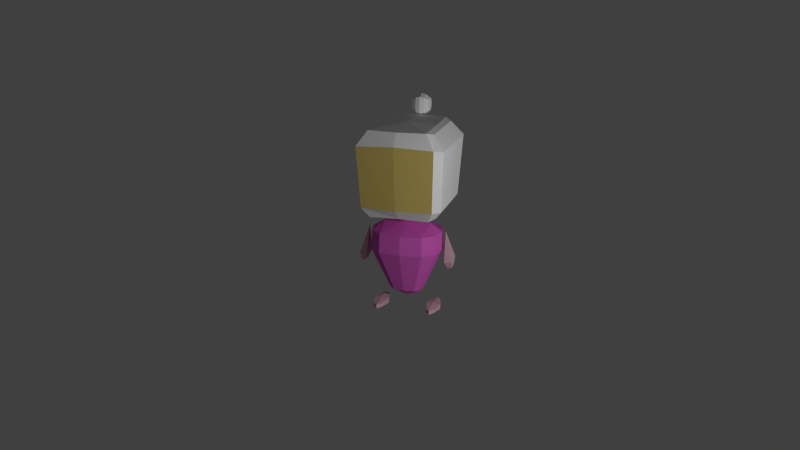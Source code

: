 # Source: character_base.blend  (saved by Blender 2.70.0; exported with 4.5.12 LTS)
import bpy
from mathutils import Matrix  # noqa: F401  (used for matrix-valued properties, if any)

bpy.ops.wm.read_factory_settings(use_empty=True)
scene = bpy.context.scene
scene.name = 'Scene'

# ---- collections
col_collection_1 = bpy.data.collections.new('Collection 1'); scene.collection.children.link(col_collection_1)

# ---- materials (node trees are filled in below, after node groups)
mat_base = bpy.data.materials.new('base')
mat_base.alpha_threshold = 0.0
mat_base.use_transparent_shadow = False
mat_base.diffuse_color = (0.8, 0.4812, 0.5743, 1.0)
mat_base.roughness = 0.5
mat_base.line_color = (0.0, 0.0, 0.0, 1.0)
mat_face = bpy.data.materials.new('face')
mat_face.alpha_threshold = 0.0
mat_face.use_transparent_shadow = False
mat_face.diffuse_color = (0.6867, 0.5271, 0.1559, 1.0)
mat_face.roughness = 0.5
mat_face.line_color = (0.0, 0.0, 0.0, 1.0)
mat_helmet = bpy.data.materials.new('helmet')
mat_helmet.alpha_threshold = 0.0
mat_helmet.use_transparent_shadow = False
mat_helmet.diffuse_color = (1.0, 1.0, 1.0, 1.0)
mat_helmet.roughness = 0.5
mat_helmet.specular_intensity = 0.6677
mat_helmet.line_color = (0.0, 0.0, 0.0, 1.0)
mat_body = bpy.data.materials.new('body')
mat_body.alpha_threshold = 0.0
mat_body.use_transparent_shadow = False
mat_body.diffuse_color = (0.8, 0.14, 0.6386, 1.0)
mat_body.roughness = 0.5
mat_body.line_color = (0.0, 0.0, 0.0, 1.0)

# ---- material node trees

# ---- world
world_world = bpy.data.worlds.new('World'); scene.world = world_world
world_world.color = (0.05088, 0.05088, 0.05088)
world_world.use_sun_shadow = False
world_world.sun_shadow_jitter_overblur = 0.0
world_world.cycles.sampling_method = 'MANUAL'
world_world.cycles.sample_map_resolution = 256

# ---- cameras
cam_camera = bpy.data.cameras.new('Camera')
cam_camera.clip_end = 100.0
cam_camera.lens = 35.0
cam_camera.sensor_width = 32.0
cam_camera.sensor_height = 18.0
cam_camera.ortho_scale = 7.314
cam_camera.dof.focus_distance = 0.0
cam_camera.dof.aperture_fstop = 128.0

# ---- lights
light_lamp = bpy.data.lights.new('Lamp', 'POINT')
light_lamp.transmission_factor = 0.0
light_lamp.cutoff_distance = 30.0
light_lamp.energy = 100.0
light_lamp.shadow_buffer_clip_start = 1.001
light_lamp.shadow_soft_size = 0.1
light_lamp.shadow_maximum_resolution = 0.006
light_lamp.use_absolute_resolution = True
light_lamp.cycles.use_multiple_importance_sampling = False

# ---- meshes
me_cube_001 = bpy.data.meshes.new('Cube.001')
me_cube_001.from_pydata([(0.2281, 0.1527, 0.6603), (0.2201, -0.152, 0.6603), (0.2198, 0.2083, 1.184), (0.2118, -0.1936, 1.184), (0.2929, 0.2454, 1.097), (0.285, -0.2502, 1.097), (0.273, 0.1981, 0.7212), (0.265, -0.2122, 0.7212), (0.05348, 0.373, 1.255), (0.05348, 0.2873, 1.255), (0.06019, 0.3301, 1.255), (0.05348, 0.3301, 1.298), (0.05348, 0.3301, 1.212), (0.05348, 0.2979, 1.287), (0.05348, 0.3624, 1.287), (0.05348, 0.2979, 1.223), (0.05348, 0.3624, 1.223), (0.02716, 0.2834, 1.208), (0.02716, 0.3301, 1.193), (0.02716, 0.3769, 1.302), (0.02716, 0.268, 1.255), (0.02716, 0.3922, 1.255), (0.02716, 0.3301, 1.317), (0.02716, 0.3769, 1.208), (0.02716, 0.2834, 1.302), (0.09741, 0.04457, 0.137), (0.09647, -0.04608, 0.137), (0.2029, 0.09387, 0.5285), (0.2011, -0.09683, 0.5285), (0.2098, 0.09861, 0.4097), (0.2081, -0.1014, 0.4097), (0.2697, -0.03303, 0.2999), (0.2697, 0.03303, 0.2999), (0.2949, 0.03303, 0.3038), (0.2949, -0.03303, 0.3038), (0.247, 1.005e-07, 0.5328), (0.2529, -0.05888, 0.3437), (0.2529, 0.05888, 0.3437), (0.2979, 0.05888, 0.3506), (0.2979, -0.05888, 0.3506), (0.2193, 2.471e-07, 0.03637), (0.1998, -0.08681, 0.02897), (0.1998, 0.08681, 0.02897), (0.1458, 0.08681, 0.02897), (0.1458, -0.08681, 0.02897), (0.1998, -0.08681, 0.008533), (0.1998, 0.08681, 0.008533), (0.1458, 0.08681, 0.008533), (0.1458, -0.08681, 0.008533), (0.2193, 2.471e-07, 0.00113), (0.1262, 2.471e-07, 0.00113), (0.1262, 2.471e-07, 0.03637), (0.1728, -0.1148, 0.03226), (0.1728, -0.1148, 0.005236), (0.1728, 0.1148, 0.005236), (0.1728, 0.1148, 0.03226), (0.1728, 2.482e-07, 0.04206), (0.1728, 2.482e-07, -0.004556), (0.1768, 0.254, 1.197), (0.1834, -0.1957, 0.6471), (0.1834, 0.1985, 0.6471), (0.1768, -0.2374, 1.197), (0.2351, 0.2911, 1.109), (0.2351, -0.294, 1.109), (0.2192, 0.2439, 0.7212), (0.2192, -0.256, 0.7212), (0.1328, 0.1608, 0.5285), (0.06372, -0.07715, 0.137), (0.06372, 0.07715, 0.137), (0.1328, -0.1608, 0.5285), (0.1374, 0.1664, 0.4097), (0.1374, -0.1664, 0.4097), (-0.2281, 0.1527, 0.6603), (-0.2201, -0.152, 0.6603), (-0.2198, 0.2083, 1.184), (-0.2118, -0.1936, 1.184), (0.0, 0.2756, 1.197), (0.0, 0.2149, 0.655), (0.0, -0.2548, 1.197), (0.0, -0.2043, 0.655), (-0.2929, 0.2454, 1.097), (-0.285, -0.2502, 1.097), (0.0, 0.3237, 1.123), (0.0, -0.3127, 1.123), (-0.273, 0.1981, 0.7212), (-0.265, -0.2122, 0.7212), (0.0, 0.2765, 0.7212), (0.0, -0.2747, 0.7212), (-0.05348, 0.373, 1.255), (-0.05348, 0.2873, 1.255), (-0.06019, 0.3301, 1.255), (-0.05348, 0.3301, 1.298), (-0.05348, 0.3301, 1.212), (-0.05348, 0.2979, 1.287), (-0.05348, 0.3624, 1.287), (-0.05348, 0.2979, 1.223), (-0.05348, 0.3624, 1.223), (0.0, 0.2778, 1.203), (0.0, 0.3996, 1.255), (0.0, 0.3301, 1.325), (0.0, 0.3301, 1.186), (0.0, 0.3824, 1.203), (0.0, 0.3824, 1.307), (0.0, 0.2778, 1.307), (0.0, 0.2607, 1.255), (-0.02716, 0.2834, 1.208), (-0.02716, 0.3301, 1.193), (-0.02716, 0.3769, 1.302), (-0.02716, 0.268, 1.255), (-0.02716, 0.3922, 1.255), (-0.02716, 0.3301, 1.317), (-0.02716, 0.3769, 1.208), (-0.02716, 0.2834, 1.302), (-0.09741, 0.04457, 0.137), (-0.09647, -0.04608, 0.137), (-0.2029, 0.09387, 0.5285), (-0.2011, -0.09683, 0.5285), (0.0, 0.1786, 0.5285), (0.0, 0.08568, 0.137), (0.0, -0.1786, 0.5285), (0.0, -0.08568, 0.137), (-0.2098, 0.09861, 0.4097), (-0.2081, -0.1014, 0.4097), (0.0, 0.1848, 0.4097), (0.0, -0.1848, 0.4097), (-0.2697, -0.03303, 0.2999), (-0.2697, 0.03303, 0.2999), (-0.2949, 0.03303, 0.3038), (-0.2949, -0.03303, 0.3038), (-0.247, 1.005e-07, 0.5328), (-0.2529, -0.05888, 0.3437), (-0.2529, 0.05888, 0.3437), (-0.2979, 0.05888, 0.3506), (-0.2979, -0.05888, 0.3506), (-0.2193, 2.471e-07, 0.03637), (-0.1998, -0.08681, 0.02897), (-0.1998, 0.08681, 0.02897), (-0.1458, 0.08681, 0.02897), (-0.1458, -0.08681, 0.02897), (-0.1998, -0.08681, 0.008533), (-0.1998, 0.08681, 0.008533), (-0.1458, 0.08681, 0.008533), (-0.1458, -0.08681, 0.008533), (-0.2193, 2.471e-07, 0.00113), (-0.1262, 2.471e-07, 0.00113), (-0.1262, 2.471e-07, 0.03637), (-0.1728, -0.1148, 0.03226), (-0.1728, -0.1148, 0.005236), (-0.1728, 0.1148, 0.005236), (-0.1728, 0.1148, 0.03226), (-0.1728, 2.482e-07, 0.04206), (-0.1728, 2.482e-07, -0.004556), (-0.1768, 0.254, 1.197), (-0.1834, -0.1957, 0.6471), (-0.1834, 0.1985, 0.6471), (-0.1768, -0.2374, 1.197), (-0.2351, 0.2911, 1.109), (-0.2351, -0.294, 1.109), (-0.2192, 0.2439, 0.7212), (-0.2192, -0.256, 0.7212), (-0.1328, 0.1608, 0.5285), (-0.06372, -0.07715, 0.137), (-0.06372, 0.07715, 0.137), (-0.1328, -0.1608, 0.5285), (-0.1374, 0.1664, 0.4097), (-0.1374, -0.1664, 0.4097), (0.2219, -0.001484, 0.5285), (0.1065, -0.0007585, 0.137), (0.0, 0.0, 0.07786), (0.0, 0.0, 0.598), (0.2295, -0.001386, 0.4097), (0.06998, 0.0, 0.09952), (0.1459, 0.0, 0.5791), (-0.2219, -0.001484, 0.5285), (-0.1065, -0.0007585, 0.137), (-0.2295, -0.001386, 0.4097), (-0.06998, 0.0, 0.09952), (-0.1459, 0.0, 0.5791), (0.2158, 0.007334, 1.184), (0.2241, 0.0003932, 0.6603), (0.0, 0.001388, 0.6471), (0.0, 0.008329, 1.21), (0.2889, -0.002418, 1.097), (0.269, -0.007052, 0.7212), (0.1834, 0.001388, 0.6471), (0.1768, 0.008329, 1.197), (-0.2158, 0.007334, 1.184), (-0.2241, 0.0003932, 0.6603), (-0.2889, -0.002418, 1.097), (-0.269, -0.007052, 0.7212), (-0.1834, 0.001388, 0.6471), (-0.1768, 0.008329, 1.197)], [], [(64, 6, 0, 60), (183, 7, 1, 179), (184, 60, 0, 179), (65, 87, 79, 59), (185, 58, 76, 181), (58, 2, 4, 62), (178, 3, 5, 182), (61, 78, 83, 63), (62, 4, 6, 64), (182, 5, 7, 183), (63, 83, 87, 65), (21, 8, 16, 23), (17, 18, 12, 15), (18, 23, 16, 12), (10, 9, 15, 12), (8, 10, 12, 16), (19, 14, 8, 21), (11, 13, 9, 10), (14, 11, 10, 8), (24, 22, 99, 103), (22, 19, 102, 99), (20, 104, 97, 17), (24, 103, 104, 20), (98, 21, 23, 101), (97, 100, 18, 17), (100, 101, 23, 18), (102, 19, 21, 98), (13, 11, 22, 24), (11, 14, 19, 22), (9, 20, 17, 15), (13, 24, 20, 9), (70, 29, 25, 68), (170, 30, 26, 167), (171, 68, 25, 167), (71, 124, 120, 67), (172, 66, 117, 169), (66, 27, 29, 70), (166, 28, 30, 170), (69, 119, 124, 71), (36, 37, 32, 31), (37, 38, 33, 32), (38, 39, 34, 33), (39, 36, 31, 34), (31, 32, 33, 34), (35, 37, 36), (35, 38, 37), (35, 39, 38), (35, 36, 39), (53, 57, 49, 45), (56, 55, 43, 51), (57, 54, 46, 49), (52, 56, 51, 44), (42, 40, 49, 46), (40, 41, 45, 49), (55, 42, 46, 54), (51, 43, 47, 50), (52, 44, 48, 53), (44, 51, 50, 48), (48, 50, 57, 53), (40, 42, 55, 56), (50, 47, 54, 57), (41, 40, 56, 52), (43, 55, 54, 47), (41, 52, 53, 45), (86, 64, 60, 77), (180, 77, 60, 184), (7, 65, 59, 1), (178, 2, 58, 185), (76, 58, 62, 82), (3, 61, 63, 5), (82, 62, 64, 86), (5, 63, 65, 7), (123, 70, 68, 118), (168, 118, 68, 171), (30, 71, 67, 26), (166, 27, 66, 172), (117, 66, 70, 123), (28, 69, 71, 30), (158, 154, 72, 84), (189, 187, 73, 85), (190, 187, 72, 154), (159, 153, 79, 87), (191, 181, 76, 152), (152, 156, 80, 74), (186, 188, 81, 75), (155, 157, 83, 78), (156, 158, 84, 80), (188, 189, 85, 81), (157, 159, 87, 83), (109, 111, 96, 88), (105, 95, 92, 106), (106, 92, 96, 111), (90, 92, 95, 89), (88, 96, 92, 90), (107, 109, 88, 94), (91, 90, 89, 93), (94, 88, 90, 91), (112, 103, 99, 110), (110, 99, 102, 107), (108, 105, 97, 104), (112, 108, 104, 103), (98, 101, 111, 109), (97, 105, 106, 100), (100, 106, 111, 101), (102, 98, 109, 107), (93, 112, 110, 91), (91, 110, 107, 94), (89, 95, 105, 108), (93, 89, 108, 112), (164, 162, 113, 121), (175, 174, 114, 122), (176, 174, 113, 162), (165, 161, 120, 124), (177, 169, 117, 160), (160, 164, 121, 115), (173, 175, 122, 116), (163, 165, 124, 119), (130, 125, 126, 131), (131, 126, 127, 132), (132, 127, 128, 133), (133, 128, 125, 130), (125, 128, 127, 126), (129, 130, 131), (129, 131, 132), (129, 132, 133), (129, 133, 130), (147, 139, 143, 151), (150, 145, 137, 149), (151, 143, 140, 148), (146, 138, 145, 150), (136, 140, 143, 134), (134, 143, 139, 135), (149, 148, 140, 136), (145, 144, 141, 137), (146, 147, 142, 138), (138, 142, 144, 145), (142, 147, 151, 144), (134, 150, 149, 136), (144, 151, 148, 141), (135, 146, 150, 134), (137, 141, 148, 149), (135, 139, 147, 146), (86, 77, 154, 158), (180, 190, 154, 77), (85, 73, 153, 159), (186, 191, 152, 74), (76, 82, 156, 152), (75, 81, 157, 155), (82, 86, 158, 156), (81, 85, 159, 157), (123, 118, 162, 164), (168, 176, 162, 118), (122, 114, 161, 165), (173, 177, 160, 115), (117, 123, 164, 160), (116, 122, 165, 163), (29, 170, 167, 25), (67, 171, 167, 26), (69, 172, 169, 119), (27, 166, 170, 29), (120, 168, 171, 67), (28, 166, 172, 69), (121, 113, 174, 175), (161, 114, 174, 176), (163, 119, 169, 177), (115, 121, 175, 173), (120, 161, 176, 168), (116, 163, 177, 173), (6, 183, 179, 0), (59, 184, 179, 1), (61, 185, 181, 78), (2, 178, 182, 4), (4, 182, 183, 6), (79, 180, 184, 59), (3, 178, 185, 61), (84, 72, 187, 189), (153, 73, 187, 190), (155, 78, 181, 191), (74, 80, 188, 186), (80, 84, 189, 188), (79, 153, 190, 180), (75, 155, 191, 186)])
me_cube_001.polygons.foreach_set('material_index', [2, 2, 2, 2, 2, 2, 2, 2, 2, 2, 1, 2, 2, 2, 2, 2, 2, 2, 2, 2, 2, 2, 2, 2, 2, 2, 2, 2, 2, 2, 2, 3, 3, 3, 3, 3, 3, 3, 3, 0, 0, 0, 0, 0, 0, 0, 0, 0, 0, 0, 0, 0, 0, 0, 0, 0, 0, 0, 0, 0, 0, 0, 0, 0, 2, 2, 2, 2, 2, 2, 2, 2, 3, 3, 3, 3, 3, 3, 2, 2, 2, 2, 2, 2, 2, 2, 2, 2, 1, 2, 2, 2, 2, 2, 2, 2, 2, 2, 2, 2, 2, 2, 2, 2, 2, 2, 2, 2, 2, 3, 3, 3, 3, 3, 3, 3, 3, 0, 0, 0, 0, 0, 0, 0, 0, 0, 0, 0, 0, 0, 0, 0, 0, 0, 0, 0, 0, 0, 0, 0, 0, 0, 2, 2, 2, 2, 2, 2, 2, 2, 3, 3, 3, 3, 3, 3, 3, 3, 3, 3, 3, 3, 3, 3, 3, 3, 3, 3, 2, 2, 2, 2, 2, 2, 2, 2, 2, 2, 2, 2, 2, 2])
_uv = me_cube_001.uv_layers.new(name='UVMap')
_uv.uv.foreach_set('vector', [0.0, 0.0, 0.0, 0.0, 0.0, 0.0, 0.0, 0.0, 0.0, 0.0, 0.0, 0.0, 0.0, 0.0, 0.0, 0.0, 0.0, 0.0, 0.0, 0.0, 0.0, 0.0, 0.0, 0.0, 0.0, 0.0, 0.0, 0.0, 0.0, 0.0, 0.0, 0.0, 0.0, 0.0, 0.0, 0.0, 0.0, 0.0, 0.0, 0.0, 0.0, 0.0, 0.0, 0.0, 0.0, 0.0, 0.0, 0.0, 0.0, 0.0, 0.0, 0.0, 0.0, 0.0, 0.0, 0.0, 0.0, 0.0, 0.0, 0.0, 0.0, 0.0, 0.0, 0.0, 0.0, 0.0, 0.0, 0.0, 0.0, 0.0, 0.0, 0.0, 0.0, 0.0, 0.0, 0.0, 0.0, 0.0, 0.0, 0.0, 0.9867, 0.9859, 0.5, 0.9857, 0.5004, 0.01018, 0.9822, 0.01035, 0.0, 0.0, 0.0, 0.0, 0.0, 0.0, 0.0, 0.0, 0.0, 0.0, 0.0, 0.0, 0.0, 0.0, 0.0, 0.0, 0.0, 0.0, 0.0, 0.0, 0.0, 0.0, 0.0, 0.0, 0.0, 0.0, 0.0, 0.0, 0.0, 0.0, 0.0, 0.0, 0.0, 0.0, 0.0, 0.0, 0.0, 0.0, 0.0, 0.0, 0.0, 0.0, 0.0, 0.0, 0.0, 0.0, 0.0, 0.0, 0.0, 0.0, 0.0, 0.0, 0.0, 0.0, 0.0, 0.0, 0.0, 0.0, 0.0, 0.0, 0.0, 0.0, 0.0, 0.0, 0.0, 0.0, 0.0, 0.0, 0.0, 0.0, 0.0, 0.0, 0.0, 0.0, 0.0, 0.0, 0.0, 0.0, 0.0, 0.0, 0.0, 0.0, 0.0, 0.0, 0.0, 0.0, 0.0, 0.0, 0.0, 0.0, 0.0, 0.0, 0.0, 0.0, 0.0, 0.0, 0.0, 0.0, 0.0, 0.0, 0.0, 0.0, 0.0, 0.0, 0.0, 0.0, 0.0, 0.0, 0.0, 0.0, 0.0, 0.0, 0.0, 0.0, 0.0, 0.0, 0.0, 0.0, 0.0, 0.0, 0.0, 0.0, 0.0, 0.0, 0.0, 0.0, 0.0, 0.0, 0.0, 0.0, 0.0, 0.0, 0.0, 0.0, 0.0, 0.0, 0.0, 0.0, 0.0, 0.0, 0.0, 0.0, 0.0, 0.0, 0.0, 0.0, 0.0, 0.0, 0.0, 0.0, 0.0, 0.0, 0.0, 0.0, 0.0, 0.0, 0.0, 0.0, 0.0, 0.0, 0.0, 0.0, 0.0, 0.0, 0.0, 0.0, 0.0, 0.0, 0.0, 0.0, 0.0, 0.0, 0.0, 0.0, 0.0, 0.0, 0.0, 0.0, 0.0, 0.0, 0.0, 0.0, 0.0, 0.0, 0.0, 0.0, 0.0, 0.0, 0.0, 0.0, 0.0, 0.0, 0.0, 0.0, 0.0, 0.0, 0.0, 0.0, 0.0, 0.0, 0.0, 0.0, 0.0, 0.0, 0.0, 0.0, 0.0, 0.0, 0.0, 0.0, 0.0, 0.0, 0.0, 0.0, 0.0, 0.0, 0.0, 0.0, 0.0, 0.0, 0.0, 0.0, 0.0, 0.0, 0.0, 0.0, 0.0, 0.0, 0.0, 0.0, 0.0, 0.0, 0.0, 0.0, 0.0, 0.0, 0.0, 0.0, 0.0, 0.0, 0.0, 0.0, 0.0, 0.0, 0.0, 0.0, 0.0, 0.0, 0.0, 0.0, 0.0, 0.0, 0.0, 0.0, 0.0, 0.0, 0.0, 0.0, 0.0, 0.0, 0.0, 0.0, 0.0, 0.0, 0.0, 0.0, 0.0, 0.0, 0.0, 0.0, 0.0, 0.0, 0.0, 0.0, 0.0, 0.0, 0.0, 0.0, 0.0, 0.0, 0.0, 0.0, 0.0, 0.0, 0.0, 0.0, 0.0, 0.0, 0.0, 0.0, 0.0, 0.0, 0.0, 0.0, 0.0, 0.0, 0.0, 0.0, 0.0, 0.0, 0.0, 0.0, 0.0, 0.0, 0.0, 0.0, 0.0, 0.0, 0.0, 0.0, 0.0, 0.0, 0.0, 0.0, 0.0, 0.0, 0.0, 0.0, 0.0, 0.0, 0.0, 0.0, 0.0, 0.0, 0.0, 0.0, 0.0, 0.0, 0.0, 0.0, 0.0, 0.0, 0.0, 0.0, 0.0, 0.0, 0.0, 0.0, 0.0, 0.0, 0.0, 0.0, 0.0, 0.0, 0.0, 0.0, 0.0, 0.0, 0.0, 0.0, 0.0, 0.0, 0.0, 0.0, 0.0, 0.0, 0.0, 0.0, 0.0, 0.0, 0.0, 0.0, 0.0, 0.0, 0.0, 0.0, 0.0, 0.0, 0.0, 0.0, 0.0, 0.0, 0.0, 0.0, 0.0, 0.0, 0.0, 0.0, 0.0, 0.0, 0.0, 0.0, 0.0, 0.0, 0.0, 0.0, 0.0, 0.0, 0.0, 0.0, 0.0, 0.0, 0.0, 0.0, 0.0, 0.0, 0.0, 0.0, 0.0, 0.0, 0.0, 0.0, 0.0, 0.0, 0.0, 0.0, 0.0, 0.0, 0.0, 0.0, 0.0, 0.0, 0.0, 0.0, 0.0, 0.0, 0.0, 0.0, 0.0, 0.0, 0.0, 0.0, 0.0, 0.0, 0.0, 0.0, 0.0, 0.0, 0.0, 0.0, 0.0, 0.0, 0.0, 0.0, 0.0, 0.0, 0.0, 0.0, 0.0, 0.0, 0.0, 0.0, 0.0, 0.0, 0.0, 0.0, 0.0, 0.0, 0.0, 0.0, 0.0, 0.0, 0.0, 0.0, 0.0, 0.0, 0.0, 0.0, 0.0, 0.0, 0.0, 0.0, 0.0, 0.0, 0.0, 0.0, 0.0, 0.0, 0.0, 0.0, 0.0, 0.0, 0.0, 0.0, 0.0, 0.0, 0.0, 0.0, 0.0, 0.0, 0.0, 0.0, 0.0, 0.0, 0.0, 0.0, 0.0, 0.0, 0.0, 0.0, 0.0, 0.0, 0.0, 0.0, 0.0, 0.0, 0.0, 0.0, 0.0, 0.0, 0.0, 0.0, 0.0, 0.0, 0.0, 0.0, 0.0, 0.0, 0.0, 0.0, 0.0, 0.0, 0.0, 0.0, 0.0, 0.0, 0.0, 0.0, 0.0, 0.0, 0.0, 0.0, 0.0, 0.0, 0.0, 0.0, 0.0, 0.0, 0.0, 0.0, 0.0, 0.0, 0.0, 0.0, 0.0, 0.0, 0.0, 0.0, 0.0, 0.0, 0.0, 0.0, 0.0, 0.0, 0.0, 0.0, 0.0, 0.0, 0.0, 0.0, 0.0, 0.0, 0.0, 0.0, 0.0, 0.0, 0.0, 0.0, 0.0, 0.0, 0.0, 0.0, 0.0, 0.0, 0.0, 0.0, 0.0, 0.0, 0.0, 0.0, 0.0, 0.0, 0.0, 0.0, 0.0, 0.0, 0.0, 0.0, 0.0, 0.0, 0.0, 0.0, 0.0, 0.0, 0.0, 0.0, 0.0, 0.0, 0.0, 0.0, 0.0, 0.0, 0.0, 0.0, 0.0, 0.0, 0.0, 0.0, 0.0, 0.0, 0.0, 0.0, 0.0, 0.0, 0.0, 0.0, 0.0, 0.0, 0.01339, 0.9855, 0.009779, 0.01002, 0.5004, 0.01018, 0.5, 0.9857, 0.0, 0.0, 0.0, 0.0, 0.0, 0.0, 0.0, 0.0, 0.0, 0.0, 0.0, 0.0, 0.0, 0.0, 0.0, 0.0, 0.0, 0.0, 0.0, 0.0, 0.0, 0.0, 0.0, 0.0, 0.0, 0.0, 0.0, 0.0, 0.0, 0.0, 0.0, 0.0, 0.0, 0.0, 0.0, 0.0, 0.0, 0.0, 0.0, 0.0, 0.0, 0.0, 0.0, 0.0, 0.0, 0.0, 0.0, 0.0, 0.0, 0.0, 0.0, 0.0, 0.0, 0.0, 0.0, 0.0, 0.0, 0.0, 0.0, 0.0, 0.0, 0.0, 0.0, 0.0, 0.0, 0.0, 0.0, 0.0, 0.0, 0.0, 0.0, 0.0, 0.0, 0.0, 0.0, 0.0, 0.0, 0.0, 0.0, 0.0, 0.0, 0.0, 0.0, 0.0, 0.0, 0.0, 0.0, 0.0, 0.0, 0.0, 0.0, 0.0, 0.0, 0.0, 0.0, 0.0, 0.0, 0.0, 0.0, 0.0, 0.0, 0.0, 0.0, 0.0, 0.0, 0.0, 0.0, 0.0, 0.0, 0.0, 0.0, 0.0, 0.0, 0.0, 0.0, 0.0, 0.0, 0.0, 0.0, 0.0, 0.0, 0.0, 0.0, 0.0, 0.0, 0.0, 0.0, 0.0, 0.0, 0.0, 0.0, 0.0, 0.0, 0.0, 0.0, 0.0, 0.0, 0.0, 0.0, 0.0, 0.0, 0.0, 0.0, 0.0, 0.0, 0.0, 0.0, 0.0, 0.0, 0.0, 0.0, 0.0, 0.0, 0.0, 0.0, 0.0, 0.0, 0.0, 0.0, 0.0, 0.0, 0.0, 0.0, 0.0, 0.0, 0.0, 0.0, 0.0, 0.0, 0.0, 0.0, 0.0, 0.0, 0.0, 0.0, 0.0, 0.0, 0.0, 0.0, 0.0, 0.0, 0.0, 0.0, 0.0, 0.0, 0.0, 0.0, 0.0, 0.0, 0.0, 0.0, 0.0, 0.0, 0.0, 0.0, 0.0, 0.0, 0.0, 0.0, 0.0, 0.0, 0.0, 0.0, 0.0, 0.0, 0.0, 0.0, 0.0, 0.0, 0.0, 0.0, 0.0, 0.0, 0.0, 0.0, 0.0, 0.0, 0.0, 0.0, 0.0, 0.0, 0.0, 0.0, 0.0, 0.0, 0.0, 0.0, 0.0, 0.0, 0.0, 0.0, 0.0, 0.0, 0.0, 0.0, 0.0, 0.0, 0.0, 0.0, 0.0, 0.0, 0.0, 0.0, 0.0, 0.0, 0.0, 0.0, 0.0, 0.0, 0.0, 0.0, 0.0, 0.0, 0.0, 0.0, 0.0, 0.0, 0.0, 0.0, 0.0, 0.0, 0.0, 0.0, 0.0, 0.0, 0.0, 0.0, 0.0, 0.0, 0.0, 0.0, 0.0, 0.0, 0.0, 0.0, 0.0, 0.0, 0.0, 0.0, 0.0, 0.0, 0.0, 0.0, 0.0, 0.0, 0.0, 0.0, 0.0, 0.0, 0.0, 0.0, 0.0, 0.0, 0.0, 0.0, 0.0, 0.0, 0.0, 0.0, 0.0, 0.0, 0.0, 0.0, 0.0, 0.0, 0.0, 0.0, 0.0, 0.0, 0.0, 0.0, 0.0, 0.0, 0.0, 0.0, 0.0, 0.0, 0.0, 0.0, 0.0, 0.0, 0.0, 0.0, 0.0, 0.0, 0.0, 0.0, 0.0, 0.0, 0.0, 0.0, 0.0, 0.0, 0.0, 0.0, 0.0, 0.0, 0.0, 0.0, 0.0, 0.0, 0.0, 0.0, 0.0, 0.0, 0.0, 0.0, 0.0, 0.0, 0.0, 0.0, 0.0, 0.0, 0.0, 0.0, 0.0, 0.0, 0.0, 0.0, 0.0, 0.0, 0.0, 0.0, 0.0, 0.0, 0.0, 0.0, 0.0, 0.0, 0.0, 0.0, 0.0, 0.0, 0.0, 0.0, 0.0, 0.0, 0.0, 0.0, 0.0, 0.0, 0.0, 0.0, 0.0, 0.0, 0.0, 0.0, 0.0, 0.0, 0.0, 0.0, 0.0, 0.0, 0.0, 0.0, 0.0, 0.0, 0.0, 0.0, 0.0, 0.0, 0.0, 0.0, 0.0, 0.0, 0.0, 0.0, 0.0, 0.0, 0.0, 0.0, 0.0, 0.0, 0.0, 0.0, 0.0, 0.0, 0.0, 0.0, 0.0, 0.0, 0.0, 0.0, 0.0, 0.0, 0.0, 0.0, 0.0, 0.0, 0.0, 0.0, 0.0, 0.0, 0.0, 0.0, 0.0, 0.0, 0.0, 0.0, 0.0, 0.0, 0.0, 0.0, 0.0, 0.0, 0.0, 0.0, 0.0, 0.0, 0.0, 0.0, 0.0, 0.0, 0.0, 0.0, 0.0, 0.0, 0.0, 0.0, 0.0, 0.0, 0.0, 0.0, 0.0, 0.0, 0.0, 0.0, 0.0, 0.0, 0.0, 0.0, 0.0, 0.0, 0.0, 0.0, 0.0, 0.0, 0.0, 0.0, 0.0, 0.0, 0.0, 0.0, 0.0, 0.0, 0.0, 0.0, 0.0, 0.0, 0.0, 0.0, 0.0, 0.0, 0.0, 0.0, 0.0, 0.0, 0.0, 0.0, 0.0, 0.0, 0.0, 0.0, 0.0, 0.0, 0.0, 0.0, 0.0, 0.0, 0.0, 0.0, 0.0, 0.0, 0.0, 0.0, 0.0, 0.0, 0.0, 0.0, 0.0, 0.0, 0.0, 0.0, 0.0, 0.0, 0.0, 0.0, 0.0, 0.0, 0.0, 0.0, 0.0, 0.0, 0.0, 0.0, 0.0, 0.0, 0.0, 0.0, 0.0, 0.0, 0.0, 0.0, 0.0, 0.0, 0.0, 0.0, 0.0, 0.0, 0.0, 0.0, 0.0, 0.0, 0.0, 0.0, 0.0, 0.0, 0.0, 0.0, 0.0, 0.0, 0.0, 0.0, 0.0, 0.0, 0.0, 0.0, 0.0, 0.0, 0.0, 0.0, 0.0, 0.0, 0.0, 0.0, 0.0, 0.0, 0.0, 0.0, 0.0, 0.0, 0.0, 0.0, 0.0, 0.0, 0.0, 0.0, 0.0, 0.0, 0.0, 0.0, 0.0, 0.0, 0.0, 0.0, 0.0, 0.0, 0.0, 0.0, 0.0, 0.0, 0.0, 0.0, 0.0, 0.0, 0.0, 0.0, 0.0, 0.0, 0.0, 0.0, 0.0, 0.0, 0.0, 0.0, 0.0, 0.0, 0.0, 0.0, 0.0, 0.0, 0.0, 0.0, 0.0, 0.0, 0.0, 0.0, 0.0, 0.0, 0.0, 0.0, 0.0, 0.0, 0.0, 0.0, 0.0, 0.0, 0.0, 0.0, 0.0, 0.0, 0.0, 0.0, 0.0, 0.0, 0.0, 0.0, 0.0, 0.0, 0.0, 0.0, 0.0, 0.0, 0.0, 0.0, 0.0, 0.0, 0.0, 0.0, 0.0, 0.0, 0.0, 0.0, 0.0, 0.0, 0.0, 0.0, 0.0, 0.0, 0.0, 0.0, 0.0, 0.0, 0.0, 0.0, 0.0, 0.0, 0.0, 0.0, 0.0, 0.0, 0.0, 0.0, 0.0, 0.0, 0.0, 0.0, 0.0, 0.0, 0.0, 0.0, 0.0, 0.0, 0.0, 0.0, 0.0, 0.0, 0.0, 0.0, 0.0, 0.0, 0.0, 0.0, 0.0, 0.0, 0.0, 0.0, 0.0, 0.0, 0.0, 0.0, 0.0, 0.0, 0.0, 0.0, 0.0, 0.0, 0.0, 0.0, 0.0, 0.0, 0.0, 0.0, 0.0, 0.0, 0.0, 0.0, 0.0, 0.0, 0.0, 0.0, 0.0, 0.0, 0.0, 0.0, 0.0])
me_cube_001.materials.append(mat_base)
me_cube_001.materials.append(mat_face)
me_cube_001.materials.append(mat_helmet)
me_cube_001.materials.append(mat_body)
me_cube_001.use_remesh_preserve_volume = False
me_cube_001.use_remesh_preserve_attributes = False
me_cube_001.use_mirror_vertex_groups = False
me_cube_001.update()

# ---- objects
ob_cube = bpy.data.objects.new('Cube', me_cube_001)
ob_camera = bpy.data.objects.new('Camera', cam_camera)
ob_lamp = bpy.data.objects.new('Lamp', light_lamp)

# ---- transforms, parenting, visibility, modifiers, constraints
ob_cube.location = (0.0, 0.0, 0.0)
ob_cube.lineart.crease_threshold = 0.0
ob_camera.location = (1.404, -4.998, 2.332)
ob_camera.rotation_euler = (1.24, -7.593e-09, 0.2829)
ob_camera.scale = (1.0, 1.0, 1.0)
ob_camera.lock_rotations_4d = False
ob_camera.empty_display_type = 'ARROWS'
ob_camera.color = (0.0, 0.0, 0.0, 0.0)
ob_camera.display_type = 'WIRE'
ob_camera.lineart.crease_threshold = 0.0
ob_lamp.location = (2.322, -1.774, 1.255)
ob_lamp.rotation_euler = (0.6503, 0.05522, 1.866)
ob_lamp.lock_rotations_4d = False
ob_lamp.empty_display_type = 'ARROWS'
ob_lamp.color = (0.0, 0.0, 0.0, 0.0)
ob_lamp.lineart.crease_threshold = 0.0

# ---- collection membership
col_collection_1.objects.link(ob_cube)
col_collection_1.objects.link(ob_camera)
col_collection_1.objects.link(ob_lamp)

# ---- scene / render settings (as saved in the file)
scene.camera = ob_camera
scene.frame_start = 1; scene.frame_end = 250; scene.frame_set(1)
scene.render.engine = 'BLENDER_EEVEE_NEXT'
scene.render.resolution_percentage = 50
scene.render.dither_intensity = 0.0
scene.cycles.use_denoising = False
scene.cycles.samples = 10
scene.cycles.sampling_pattern = 'TABULATED_SOBOL'
scene.cycles.light_sampling_threshold = 0.0
scene.cycles.use_adaptive_sampling = False
scene.cycles.use_light_tree = False
scene.cycles.blur_glossy = 0.0
scene.cycles.volume_bounces = 1
scene.cycles.pixel_filter_type = 'GAUSSIAN'
scene.cycles.sample_clamp_indirect = 0.0
scene.view_settings.view_transform = 'Standard'
scene.unit_settings.scale_length = 2.0
bpy.context.view_layer.update()
